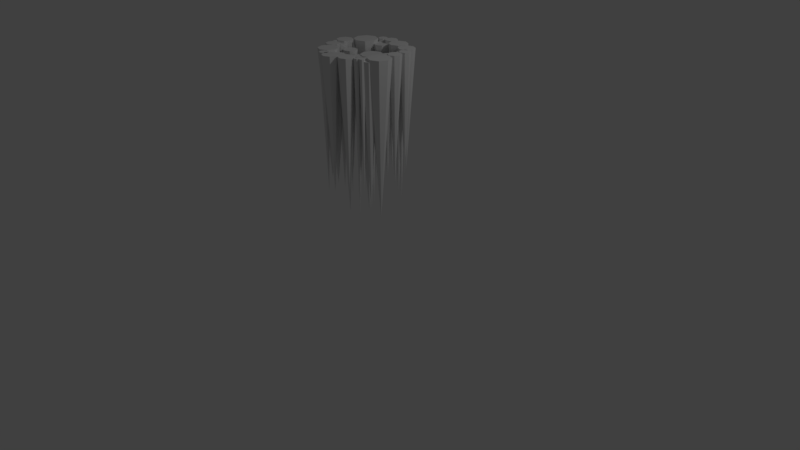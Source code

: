 # Source: James_Icicle_Cluster_Large.blend  (saved by Blender 2.78.0; exported with 4.5.12 LTS)
import bpy
from mathutils import Matrix  # noqa: F401  (used for matrix-valued properties, if any)

bpy.ops.wm.read_factory_settings(use_empty=True)
scene = bpy.context.scene
scene.name = 'Scene'

# ---- collections
col_collection_1 = bpy.data.collections.new('Collection 1'); scene.collection.children.link(col_collection_1)

# ---- world
world_world = bpy.data.worlds.new('World'); scene.world = world_world
world_world.color = (0.05088, 0.05088, 0.05088)
world_world.use_sun_shadow = False
world_world.sun_shadow_jitter_overblur = 0.0
world_world.cycles.sampling_method = 'MANUAL'

# ---- cameras
cam_camera = bpy.data.cameras.new('Camera')
cam_camera.clip_end = 100.0
cam_camera.lens = 35.0
cam_camera.sensor_width = 32.0
cam_camera.sensor_height = 18.0
cam_camera.ortho_scale = 7.314
cam_camera.dof.focus_distance = 0.0
cam_camera.dof.aperture_fstop = 128.0

# ---- lights
light_lamp = bpy.data.lights.new('Lamp', 'POINT')
light_lamp.transmission_factor = 0.0
light_lamp.cutoff_distance = 30.0
light_lamp.energy = 100.0
light_lamp.shadow_buffer_clip_start = 1.001
light_lamp.shadow_soft_size = 0.1
light_lamp.shadow_maximum_resolution = 0.006
light_lamp.use_absolute_resolution = True

# ---- meshes
me_icosphere = bpy.data.meshes.new('Icosphere')
me_icosphere.from_pydata([(-0.03198, -0.161, -4.352), (0.02543, -0.0966, -4.38), (-0.1189, -0.5069, -4.299), (-0.01949, -0.1912, -4.352), (-0.01913, -0.4656, -4.299), (-0.3593, -7.789e-08, -4.283), (0.02218, -0.3659, -4.299), (-0.03198, -0.2213, -4.352), (-0.01913, -0.2661, -4.299), (0.008789, -0.1368, -4.38), (-0.1189, -0.2248, -4.299), (-0.06211, -0.2338, -4.352), (-0.2186, -0.2661, -4.299), (0.008789, -0.05642, -4.38), (-0.2599, -0.3659, -4.299), (-0.1862, -6.738e-08, -4.331), (-0.2186, -0.4656, -4.299), (-0.1189, -0.3659, -5.88), (-0.3836, -0.05885, -4.283), (-0.06211, -0.1486, -4.352), (-0.03139, -0.1534, -4.38), (-0.09225, -0.161, -4.352), (-0.04021, -6.275e-08, -4.377), (-0.1047, -0.1912, -4.352), (-0.3836, 0.05885, -4.283), (-0.09225, -0.2213, -4.352), (-0.06211, -0.1912, -6.042), (-0.2115, -0.06119, -4.331), (-0.03139, -0.03978, -4.38), (-0.4425, -0.08323, -4.283), (-0.07156, -0.05642, -4.38), (-0.2115, 0.06119, -4.331), (-0.0882, -0.0966, -4.38), (0.09792, 0.1348, -4.369), (-0.07156, -0.1368, -4.38), (-0.03139, -0.0966, -6.252), (-0.06159, -0.05161, -4.377), (-0.4425, 0.08323, -4.283), (-0.2727, -0.08654, -4.331), (-0.5014, 0.05885, -4.283), (-0.06159, 0.05161, -4.377), (-0.5257, -8.253e-08, -4.283), (-0.01687, 0.3669, -4.299), (-0.5014, -0.05885, -4.283), (-0.4425, 8.153e-08, -6.148), (0.05641, 0.03457, -4.369), (-0.2727, 0.08654, -4.331), (-0.1132, -0.07299, -4.377), (-0.3339, 0.06119, -4.331), (0.05641, 0.235, -4.369), (-0.3593, -7.219e-08, -4.331), (0.4436, -0.2526, -4.287), (-0.3339, -0.06119, -4.331), (-0.2727, 7.116e-08, -5.959), (-0.04684, 0.2945, -4.299), (-0.1132, 0.07299, -4.377), (-0.04379, -0.006935, -4.369), (-0.1648, 0.05161, -4.377), (-0.04684, 0.4392, -4.299), (-0.1862, -6.681e-08, -4.377), (0.2982, -0.1099, -4.356), (-0.1648, -0.05161, -4.377), (-0.1132, 6.594e-08, -5.885), (0.4155, -0.3205, -4.287), (-0.04379, 0.2765, -4.369), (-0.1192, 0.2645, -4.299), (-0.144, 0.235, -4.369), (0.4155, -0.1848, -4.287), (-0.1855, 0.1348, -4.369), (0.1263, 0.04105, -4.389), (-0.144, 0.03457, -4.369), (-0.04379, 0.1348, -6.109), (0.2551, -0.2138, -4.356), (-0.1192, 0.4692, -4.299), (0.3477, -0.3486, -4.287), (-0.1916, 0.4392, -4.299), (0.2551, -0.005988, -4.356), (-0.2215, 0.3669, -4.299), (0.3092, 0.1458, -4.338), (-0.1916, 0.2945, -4.299), (-0.1192, 0.3669, -6.019), (0.1059, -0.008333, -4.389), (0.3477, -0.1567, -4.287), (0.1512, -0.2568, -4.356), (0.2799, -0.1848, -4.287), (0.1059, 0.09043, -4.389), (0.2518, -0.2526, -4.287), (0.4056, 0.2477, -4.289), (0.2799, -0.3205, -4.287), (0.3477, -0.2526, -6.156), (0.2774, 0.06915, -4.338), (0.1512, 0.03705, -4.356), (0.0565, -0.02879, -4.389), (0.04735, -0.005988, -4.356), (0.2774, 0.2225, -4.338), (0.004313, -0.1099, -4.356), (0.4304, 0.3413, -4.259), (0.04735, -0.2138, -4.356), (0.1512, -0.1099, -6.261), (0.3867, 0.2019, -4.289), (0.0565, 0.1109, -4.389), (0.2007, 0.03738, -4.338), (0.007117, 0.09043, -4.389), (0.3867, 0.2935, -4.289), (-0.01334, 0.04105, -4.389), (0.2326, 0.4099, -4.259), (0.007117, -0.008333, -4.389), (0.0565, 0.04105, -6.289), (0.3999, 0.2675, -4.259), (0.2007, 0.2543, -4.338), (0.3409, 0.1829, -4.289), (0.124, 0.2225, -4.338), (0.3999, 0.4151, -4.259), (0.09228, 0.1458, -4.338), (0.006943, 0.4704, -4.259), (0.124, 0.06915, -4.338), (0.2007, 0.1458, -5.845), (0.1981, 0.3267, -4.259), (0.3409, 0.3124, -4.289), (0.3261, 0.2369, -4.259), (0.2951, 0.2935, -4.289), (0.1981, 0.493, -4.259), (0.2761, 0.2477, -4.289), (-0.3635, 0.08268, -4.259), (0.2951, 0.2019, -4.289), (0.3409, 0.2477, -6.126), (-0.01596, 0.4151, -4.259), (0.3261, 0.4456, -4.259), (0.115, 0.2922, -4.259), (0.2523, 0.4151, -4.259), (-0.01596, 0.5256, -4.259), (0.2217, 0.3413, -4.259), (-0.1698, 0.2855, -4.259), (0.2523, 0.2675, -4.259), (0.3261, 0.3413, -5.774), (-0.3934, 0.01041, -4.259), (0.115, 0.5275, -4.259), (-0.07124, 0.3922, -4.259), (0.03181, 0.493, -4.259), (-0.3934, 0.1549, -4.259), (-0.00264, 0.4099, -4.259), (-0.1422, 0.4509, -4.259), (0.03181, 0.3267, -4.259), (0.115, 0.4099, -6.143), (-0.2133, 0.1805, -4.259), (-0.07124, 0.5485, -4.259), (-0.4657, -0.01952, -4.259), (-0.1265, 0.5256, -4.259), (-0.2133, 0.3905, -4.259), (-0.1494, 0.4704, -4.259), (-0.1384, -0.4529, -4.259), (-0.1265, 0.4151, -4.259), (-0.07124, 0.4704, -5.952), (-0.1585, 0.4114, -4.259), (-0.4657, 0.1849, -4.259), (-0.3183, 0.137, -4.259), (-0.5379, 0.1549, -4.259), (-0.1585, 0.4905, -4.259), (-0.5679, 0.08268, -4.259), (-0.1797, -0.3051, -4.259), (-0.5379, 0.01041, -4.259), (-0.4657, 0.08268, -6.081), (-0.1555, -0.4941, -4.259), (-0.3183, 0.434, -4.259), (-0.1981, 0.395, -4.259), (-0.4233, 0.3905, -4.259), (-0.1555, -0.4117, -4.259), (-0.4668, 0.2855, -4.259), (-0.3421, -0.1355, -4.259), (-0.4233, 0.1805, -4.259), (-0.3183, 0.2855, -5.879), (-0.2161, -0.393, -4.259), (-0.1981, 0.5069, -4.259), (-0.1967, -0.5111, -4.259), (-0.2377, 0.4905, -4.259), (-0.2161, -0.2171, -4.259), (-0.254, 0.4509, -4.259), (-0.4671, -0.0463, -4.259), (-0.2377, 0.4114, -4.259), (-0.1981, 0.4509, -6.09), (-0.367, -0.1958, -4.259), (-0.1967, -0.3946, -4.259), (-0.3041, -0.4295, -4.259), (-0.2379, -0.4117, -4.259), (-0.367, -0.07524, -4.259), (-0.255, -0.4529, -4.259), (0.567, -0.1673, -4.259), (-0.2379, -0.4941, -4.259), (-0.1967, -0.4529, -5.983), (-0.4744, -0.064, -4.259), (-0.3041, -0.1807, -4.259), (-0.4273, -0.2207, -4.259), (-0.392, -0.2171, -4.259), (-0.4744, -0.02859, -4.259), (-0.4285, -0.3051, -4.259), (0.5123, 0.06128, -4.259), (-0.392, -0.393, -4.259), (-0.3041, -0.3051, -5.884), (0.5255, -0.2675, -4.259), (-0.4273, -0.05027, -4.259), (-0.4921, -0.07133, -4.259), (-0.4875, -0.07524, -4.259), (0.5255, -0.06715, -4.259), (-0.5125, -0.1355, -4.259), (0.497, 0.2199, -4.259), (-0.4875, -0.1958, -4.259), (-0.4273, -0.1355, -5.799), (0.4868, -0.0001903, -4.259), (-0.4921, -0.02126, -4.259), (0.4253, -0.309, -4.259), (-0.5098, -0.02859, -4.259), (0.4868, 0.1227, -4.259), (-0.5171, -0.0463, -4.259), (0.04534, -0.4671, -4.259), (-0.5098, -0.064, -4.259), (-0.4921, -0.0463, -5.876), (0.476, 0.1692, -4.259), (0.4253, -0.02565, -4.259), (0.4253, -0.02565, -4.259), (0.3251, -0.06715, -4.259), (0.476, 0.2706, -4.259), (0.2836, -0.1673, -4.259), (0.2361, -0.4031, -4.259), (0.3251, -0.2675, -4.259), (0.4253, -0.1673, -6.226), (0.01414, -0.5424, -4.259), (0.4253, 0.1482, -4.259), (0.4253, 0.1482, -4.259), (0.3639, 0.1227, -4.259), (0.01414, -0.3918, -4.259), (0.3384, 0.06128, -4.259), (0.298, -0.3615, -4.259), (0.3639, -0.0001903, -4.259), (0.4253, 0.06128, -5.834), (0.2067, -0.4742, -4.259), (0.4253, 0.2916, -4.259), (-0.06116, -0.5736, -4.259), (0.3746, 0.2706, -4.259), (0.2067, -0.3321, -4.259), (0.3536, 0.2199, -4.259), (0.3622, -0.3405, -4.259), (0.3746, 0.1692, -4.259), (0.4253, 0.2199, -5.764), (0.288, -0.3857, -4.259), (-0.06116, -0.3606, -4.259), (0.1357, -0.5036, -4.259), (-0.1365, -0.3918, -4.259), (0.288, -0.3373, -4.259), (-0.1677, -0.4671, -4.259), (-0.1365, -0.5424, -4.259), (-0.06116, -0.4671, -5.935), (0.3523, -0.3644, -4.259), (0.1357, -0.3027, -4.259), (0.2638, -0.3957, -4.259), (0.06463, -0.3321, -4.259), (0.3523, -0.3166, -4.259), (0.03521, -0.4031, -4.259), (0.06463, -0.4742, -4.259), (0.1357, -0.4031, -6.161), (0.2638, -0.3273, -4.259), (0.3284, -0.3743, -4.259), (0.2396, -0.3373, -4.259), (0.2295, -0.3615, -4.259), (0.2396, -0.3857, -4.259), (0.2638, -0.3615, -6.242), (0.3284, -0.3067, -4.259), (0.3045, -0.3166, -4.259), (0.2947, -0.3405, -4.259), (0.3045, -0.3644, -4.259), (0.3284, -0.3405, -5.916)], [], [(19, 26, 21), (31, 53, 46), (2, 17, 4), (9, 35, 1), (27, 53, 15), (4, 17, 6), (58, 80, 73), (7, 26, 3), (6, 17, 8), (0, 26, 19), (18, 44, 5), (8, 17, 10), (13, 35, 28), (1, 35, 13), (10, 17, 12), (20, 35, 9), (11, 26, 7), (12, 17, 14), (28, 35, 30), (49, 71, 64), (14, 17, 16), (15, 53, 31), (3, 26, 0), (16, 17, 2), (2, 4, 6, 8, 10, 12, 14, 16), (24, 44, 37), (21, 26, 23), (36, 62, 22), (21, 23, 25, 11, 7, 3, 0, 19), (23, 26, 25), (22, 62, 40), (38, 53, 27), (25, 26, 11), (37, 44, 39), (29, 44, 18), (30, 35, 32), (46, 53, 48), (45, 71, 33), (32, 35, 34), (40, 62, 55), (5, 44, 24), (34, 35, 20), (28, 30, 32, 34, 20, 9, 1, 13), (67, 89, 82), (39, 44, 41), (55, 62, 57), (5, 24, 37, 39, 41, 43, 29, 18), (41, 44, 43), (33, 71, 49), (47, 62, 36), (43, 44, 29), (54, 80, 42), (76, 98, 91), (48, 53, 50), (64, 71, 66), (46, 48, 50, 52, 38, 27, 15, 31), (50, 53, 52), (42, 80, 58), (56, 71, 45), (52, 53, 38), (63, 89, 51), (85, 107, 100), (57, 62, 59), (73, 80, 75), (55, 57, 59, 61, 47, 36, 22, 40), (59, 62, 61), (51, 89, 67), (65, 80, 54), (61, 62, 47), (72, 98, 60), (94, 116, 109), (66, 71, 68), (82, 89, 84), (64, 66, 68, 70, 56, 45, 33, 49), (68, 71, 70), (60, 98, 76), (74, 89, 63), (70, 71, 56), (81, 107, 69), (103, 125, 118), (75, 80, 77), (91, 98, 93), (73, 75, 77, 79, 65, 54, 42, 58), (77, 80, 79), (69, 107, 85), (83, 98, 72), (79, 80, 65), (90, 116, 78), (112, 134, 127), (84, 89, 86), (100, 107, 102), (82, 84, 86, 88, 74, 63, 51, 67), (86, 89, 88), (78, 116, 94), (92, 107, 81), (88, 89, 74), (99, 125, 87), (121, 143, 136), (93, 98, 95), (109, 116, 111), (91, 93, 95, 97, 83, 72, 60, 76), (95, 98, 97), (87, 125, 103), (101, 116, 90), (97, 98, 83), (108, 134, 96), (130, 152, 145), (102, 107, 104), (118, 125, 120), (100, 102, 104, 106, 92, 81, 69, 85), (104, 107, 106), (96, 134, 112), (110, 125, 99), (106, 107, 92), (117, 143, 105), (139, 161, 154), (111, 116, 113), (127, 134, 129), (109, 111, 113, 115, 101, 90, 78, 94), (113, 116, 115), (105, 143, 121), (119, 134, 108), (115, 116, 101), (126, 152, 114), (148, 170, 163), (120, 125, 122), (136, 143, 138), (118, 120, 122, 124, 110, 99, 87, 103), (122, 125, 124), (114, 152, 130), (128, 143, 117), (124, 125, 110), (135, 161, 123), (157, 179, 172), (129, 134, 131), (145, 152, 147), (127, 129, 131, 133, 119, 108, 96, 112), (131, 134, 133), (123, 161, 139), (137, 152, 126), (133, 134, 119), (144, 170, 132), (166, 188, 181), (138, 143, 140), (154, 161, 156), (136, 138, 140, 142, 128, 117, 105, 121), (140, 143, 142), (132, 170, 148), (146, 161, 135), (142, 143, 128), (153, 179, 141), (175, 197, 190), (147, 152, 149), (163, 170, 165), (145, 147, 149, 151, 137, 126, 114, 130), (149, 152, 151), (141, 179, 157), (155, 170, 144), (151, 152, 137), (162, 188, 150), (184, 206, 199), (156, 161, 158), (172, 179, 174), (154, 156, 158, 160, 146, 135, 123, 139), (158, 161, 160), (150, 188, 166), (164, 179, 153), (160, 161, 146), (171, 197, 159), (193, 215, 208), (165, 170, 167), (181, 188, 183), (163, 165, 167, 169, 155, 144, 132, 148), (167, 170, 169), (159, 197, 175), (173, 188, 162), (169, 170, 155), (180, 206, 168), (202, 224, 217), (174, 179, 176), (190, 197, 192), (172, 174, 176, 178, 164, 153, 141, 157), (176, 179, 178), (168, 206, 184), (182, 197, 171), (178, 179, 164), (189, 215, 177), (211, 233, 226), (183, 188, 185), (199, 206, 201), (181, 183, 185, 187, 173, 162, 150, 166), (185, 188, 187), (177, 215, 193), (191, 206, 180), (187, 188, 173), (198, 224, 186), (220, 242, 235), (192, 197, 194), (208, 215, 210), (190, 192, 194, 196, 182, 171, 159, 175), (194, 197, 196), (186, 224, 202), (200, 215, 189), (196, 197, 182), (207, 233, 195), (229, 250, 244), (201, 206, 203), (217, 224, 219), (199, 201, 203, 205, 191, 180, 168, 184), (203, 206, 205), (195, 233, 211), (209, 224, 198), (205, 206, 191), (216, 242, 204), (238, 258, 252), (210, 215, 212), (226, 233, 228), (208, 210, 212, 214, 200, 189, 177, 193), (212, 215, 214), (204, 242, 220), (218, 233, 207), (214, 215, 200), (225, 250, 213), (247, 264, 259), (219, 224, 221), (235, 242, 237), (217, 219, 221, 223, 209, 198, 186, 202), (221, 224, 223), (213, 250, 229), (227, 242, 216), (223, 224, 209), (234, 258, 222), (255, 269, 265), (228, 233, 230), (244, 250, 246), (226, 228, 230, 232, 218, 207, 195, 211), (230, 233, 232), (222, 258, 238), (236, 250, 225), (232, 233, 218), (243, 264, 231), (237, 242, 239), (252, 258, 254), (235, 237, 239, 241, 227, 216, 204, 220), (239, 242, 241), (231, 264, 247), (245, 258, 234), (241, 242, 227), (251, 269, 240), (246, 250, 248), (259, 264, 261), (244, 246, 248, 249, 236, 225, 213, 229), (248, 250, 249), (240, 269, 255), (253, 264, 243), (249, 250, 236), (254, 258, 256), (265, 269, 266), (252, 254, 256, 257, 245, 234, 222, 238), (256, 258, 257), (260, 269, 251), (257, 258, 245), (261, 264, 262), (259, 261, 262, 263, 253, 243, 231, 247), (262, 264, 263), (263, 264, 253), (266, 269, 267), (265, 266, 267, 268, 260, 251, 240, 255), (267, 269, 268), (268, 269, 260)])
me_icosphere.use_remesh_preserve_volume = False
me_icosphere.use_remesh_preserve_attributes = False
me_icosphere.use_mirror_vertex_groups = False
me_icosphere.update()

# ---- objects
ob_icosphere = bpy.data.objects.new('Icosphere', me_icosphere)
ob_lamp = bpy.data.objects.new('Lamp', light_lamp)
ob_camera = bpy.data.objects.new('Camera', cam_camera)

# ---- transforms, parenting, visibility, modifiers, constraints
ob_icosphere.location = (0.0, 0.0, 6.948)
ob_icosphere.lineart.crease_threshold = 0.0
ob_lamp.location = (4.076, 1.005, 5.904)
ob_lamp.rotation_euler = (0.6503, 0.05522, 1.866)
ob_lamp.lock_rotations_4d = False
ob_lamp.empty_display_type = 'ARROWS'
ob_lamp.color = (0.0, 0.0, 0.0, 0.0)
ob_lamp.lineart.crease_threshold = 0.0
ob_camera.location = (7.481, -6.508, 5.344)
ob_camera.rotation_euler = (1.109, 0.0, 0.8149)
ob_camera.lock_rotations_4d = False
ob_camera.empty_display_type = 'ARROWS'
ob_camera.color = (0.0, 0.0, 0.0, 0.0)
ob_camera.display_type = 'WIRE'
ob_camera.lineart.crease_threshold = 0.0

# ---- collection membership
col_collection_1.objects.link(ob_icosphere)
col_collection_1.objects.link(ob_lamp)
col_collection_1.objects.link(ob_camera)

# ---- scene / render settings (as saved in the file)
scene.camera = ob_camera
scene.frame_start = 1; scene.frame_end = 250; scene.frame_set(1)
scene.render.engine = 'BLENDER_EEVEE_NEXT'
scene.render.resolution_percentage = 50
scene.render.dither_intensity = 0.0
scene.cycles.use_denoising = False
scene.cycles.samples = 128
scene.cycles.sampling_pattern = 'TABULATED_SOBOL'
scene.cycles.light_sampling_threshold = 0.0
scene.cycles.use_adaptive_sampling = False
scene.cycles.use_light_tree = False
scene.cycles.blur_glossy = 0.0
scene.cycles.sample_clamp_indirect = 0.0
scene.view_settings.view_transform = 'Standard'
bpy.context.view_layer.update()
